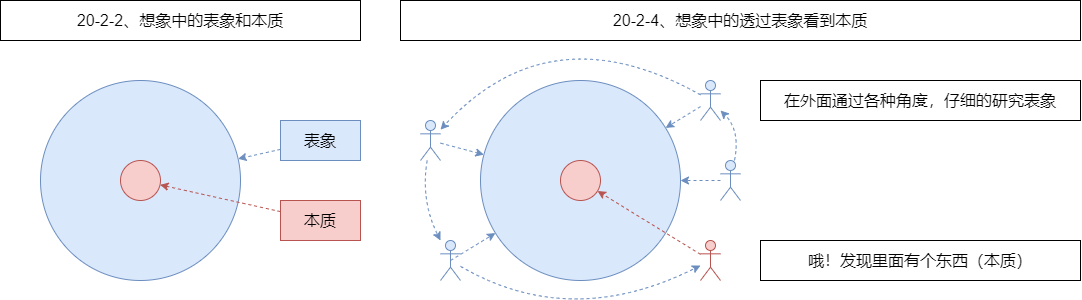

The diagram above was exported from draw.io. Its source (the exported page's mxGraphModel, read from the mxfile embedded in the PNG):
<mxGraphModel dx="1280" dy="992" grid="1" gridSize="10" guides="0" tooltips="1" connect="1" arrows="0" fold="1" page="1" pageScale="1" pageWidth="827" pageHeight="1169" math="0" shadow="0">
  <root>
    <mxCell id="0" />
    <mxCell id="1" parent="0" />
    <mxCell id="2" value="" style="ellipse;whiteSpace=wrap;html=1;fontSize=16;fillColor=#dae8fc;strokeColor=#6c8ebf;" vertex="1" parent="1">
      <mxGeometry x="120" y="3080" width="200" height="200" as="geometry" />
    </mxCell>
    <mxCell id="3" value="" style="ellipse;whiteSpace=wrap;html=1;fontSize=16;fillColor=#f8cecc;strokeColor=#b85450;" vertex="1" parent="1">
      <mxGeometry x="200" y="3160" width="40" height="40" as="geometry" />
    </mxCell>
    <mxCell id="4" value="20-2-2、想象中的表象和本质" style="rounded=0;whiteSpace=wrap;html=1;fontSize=16;fillColor=none;" vertex="1" parent="1">
      <mxGeometry x="80" y="3000" width="360" height="40" as="geometry" />
    </mxCell>
    <mxCell id="5" value="20-2-4、想象中的透过表象看到本质" style="rounded=0;whiteSpace=wrap;html=1;fontSize=16;fillColor=none;" vertex="1" parent="1">
      <mxGeometry x="480" y="3000" width="680" height="40" as="geometry" />
    </mxCell>
    <mxCell id="6" value="表象" style="rounded=0;whiteSpace=wrap;html=1;fillColor=#dae8fc;fontSize=16;strokeColor=#6c8ebf;" vertex="1" parent="1">
      <mxGeometry x="360" y="3120" width="80" height="40" as="geometry" />
    </mxCell>
    <mxCell id="7" value="本质" style="rounded=0;whiteSpace=wrap;html=1;fillColor=#f8cecc;fontSize=16;strokeColor=#b85450;" vertex="1" parent="1">
      <mxGeometry x="360" y="3200" width="80" height="40" as="geometry" />
    </mxCell>
    <mxCell id="8" value="" style="endArrow=classic;html=1;rounded=0;fontSize=16;fillColor=#dae8fc;strokeColor=#6c8ebf;dashed=1;" edge="1" source="6" target="2" parent="1">
      <mxGeometry width="50" height="50" relative="1" as="geometry">
        <mxPoint x="330" y="3160" as="sourcePoint" />
        <mxPoint x="380" y="3110" as="targetPoint" />
      </mxGeometry>
    </mxCell>
    <mxCell id="9" value="" style="endArrow=classic;html=1;rounded=0;fontSize=16;fillColor=#f8cecc;strokeColor=#b85450;dashed=1;" edge="1" source="7" target="3" parent="1">
      <mxGeometry width="50" height="50" relative="1" as="geometry">
        <mxPoint x="330" y="3160" as="sourcePoint" />
        <mxPoint x="380" y="3110" as="targetPoint" />
      </mxGeometry>
    </mxCell>
    <mxCell id="10" value="" style="ellipse;whiteSpace=wrap;html=1;fontSize=16;fillColor=#dae8fc;strokeColor=#6c8ebf;" vertex="1" parent="1">
      <mxGeometry x="560" y="3080" width="200" height="200" as="geometry" />
    </mxCell>
    <mxCell id="11" value="" style="ellipse;whiteSpace=wrap;html=1;fontSize=16;fillColor=#f8cecc;strokeColor=#b85450;" vertex="1" parent="1">
      <mxGeometry x="640" y="3160" width="40" height="40" as="geometry" />
    </mxCell>
    <mxCell id="12" value="" style="shape=umlActor;verticalLabelPosition=bottom;verticalAlign=top;html=1;outlineConnect=0;fontSize=16;fillColor=#dae8fc;strokeColor=#6c8ebf;" vertex="1" parent="1">
      <mxGeometry x="800" y="3160" width="20" height="40" as="geometry" />
    </mxCell>
    <mxCell id="13" value="在外面通过各种角度，仔细的研究表象" style="rounded=0;whiteSpace=wrap;html=1;fontSize=16;fillColor=none;" vertex="1" parent="1">
      <mxGeometry x="840" y="3080" width="320" height="40" as="geometry" />
    </mxCell>
    <mxCell id="14" value="哦！发现里面有个东西（本质）" style="rounded=0;whiteSpace=wrap;html=1;fontSize=16;fillColor=none;" vertex="1" parent="1">
      <mxGeometry x="840" y="3240" width="320" height="40" as="geometry" />
    </mxCell>
    <mxCell id="15" value="" style="endArrow=classic;html=1;rounded=0;dashed=1;fontSize=16;fillColor=#dae8fc;strokeColor=#6c8ebf;" edge="1" source="12" target="10" parent="1">
      <mxGeometry width="50" height="50" relative="1" as="geometry">
        <mxPoint x="750" y="3200" as="sourcePoint" />
        <mxPoint x="800" y="3150" as="targetPoint" />
      </mxGeometry>
    </mxCell>
    <mxCell id="16" value="" style="shape=umlActor;verticalLabelPosition=bottom;verticalAlign=top;html=1;outlineConnect=0;fontSize=16;fillColor=#dae8fc;strokeColor=#6c8ebf;" vertex="1" parent="1">
      <mxGeometry x="780" y="3080" width="20" height="40" as="geometry" />
    </mxCell>
    <mxCell id="17" value="" style="endArrow=classic;html=1;rounded=0;dashed=1;fontSize=16;fillColor=#dae8fc;strokeColor=#6c8ebf;" edge="1" source="16" target="10" parent="1">
      <mxGeometry width="50" height="50" relative="1" as="geometry">
        <mxPoint x="720.78" y="3110" as="sourcePoint" />
        <mxPoint x="729.9960919685452" y="3077.5033166604503" as="targetPoint" />
      </mxGeometry>
    </mxCell>
    <mxCell id="18" value="" style="shape=umlActor;verticalLabelPosition=bottom;verticalAlign=top;html=1;outlineConnect=0;fontSize=16;fillColor=#dae8fc;strokeColor=#6c8ebf;" vertex="1" parent="1">
      <mxGeometry x="500" y="3120" width="20" height="40" as="geometry" />
    </mxCell>
    <mxCell id="19" value="" style="endArrow=classic;html=1;rounded=0;dashed=1;fontSize=16;fillColor=#dae8fc;strokeColor=#6c8ebf;" edge="1" source="18" target="10" parent="1">
      <mxGeometry width="50" height="50" relative="1" as="geometry">
        <mxPoint x="510.78" y="3120" as="sourcePoint" />
        <mxPoint x="519.9960919685452" y="3087.5033166604503" as="targetPoint" />
      </mxGeometry>
    </mxCell>
    <mxCell id="20" value="" style="shape=umlActor;verticalLabelPosition=bottom;verticalAlign=top;html=1;outlineConnect=0;fontSize=16;fillColor=#dae8fc;strokeColor=#6c8ebf;" vertex="1" parent="1">
      <mxGeometry x="520" y="3240" width="20" height="40" as="geometry" />
    </mxCell>
    <mxCell id="21" value="" style="endArrow=classic;html=1;rounded=0;dashed=1;fontSize=16;exitX=0.5;exitY=0.5;exitDx=0;exitDy=0;exitPerimeter=0;fillColor=#dae8fc;strokeColor=#6c8ebf;" edge="1" source="20" target="10" parent="1">
      <mxGeometry width="50" height="50" relative="1" as="geometry">
        <mxPoint x="490.78" y="3290" as="sourcePoint" />
        <mxPoint x="499.99609196854533" y="3257.5033166604503" as="targetPoint" />
      </mxGeometry>
    </mxCell>
    <mxCell id="22" value="" style="shape=umlActor;verticalLabelPosition=bottom;verticalAlign=top;html=1;outlineConnect=0;fontSize=16;fillColor=#f8cecc;strokeColor=#b85450;" vertex="1" parent="1">
      <mxGeometry x="780" y="3240" width="20" height="40" as="geometry" />
    </mxCell>
    <mxCell id="23" value="" style="endArrow=classic;html=1;rounded=0;dashed=1;fontSize=16;fillColor=#f8cecc;strokeColor=#b85450;" edge="1" source="22" target="11" parent="1">
      <mxGeometry width="50" height="50" relative="1" as="geometry">
        <mxPoint x="780" y="3310" as="sourcePoint" />
        <mxPoint x="790.0000000000014" y="3290" as="targetPoint" />
      </mxGeometry>
    </mxCell>
    <mxCell id="24" value="" style="curved=1;endArrow=classic;html=1;rounded=0;dashed=1;fontSize=16;fillColor=#dae8fc;strokeColor=#6c8ebf;" edge="1" source="16" target="18" parent="1">
      <mxGeometry width="50" height="50" relative="1" as="geometry">
        <mxPoint x="640" y="3170" as="sourcePoint" />
        <mxPoint x="690" y="3120" as="targetPoint" />
        <Array as="points">
          <mxPoint x="630" y="3010" />
        </Array>
      </mxGeometry>
    </mxCell>
    <mxCell id="25" value="" style="curved=1;endArrow=classic;html=1;rounded=0;dashed=1;fontSize=16;fillColor=#dae8fc;strokeColor=#6c8ebf;" edge="1" source="18" target="20" parent="1">
      <mxGeometry width="50" height="50" relative="1" as="geometry">
        <mxPoint x="790" y="3104.375" as="sourcePoint" />
        <mxPoint x="530" y="3139.166666666667" as="targetPoint" />
        <Array as="points">
          <mxPoint x="500" y="3200" />
        </Array>
      </mxGeometry>
    </mxCell>
    <mxCell id="26" value="" style="curved=1;endArrow=classic;html=1;rounded=0;dashed=1;fontSize=16;fillColor=#dae8fc;strokeColor=#6c8ebf;" edge="1" source="20" target="22" parent="1">
      <mxGeometry width="50" height="50" relative="1" as="geometry">
        <mxPoint x="516.6666666666667" y="3170" as="sourcePoint" />
        <mxPoint x="530" y="3250" as="targetPoint" />
        <Array as="points">
          <mxPoint x="650" y="3330" />
        </Array>
      </mxGeometry>
    </mxCell>
    <mxCell id="27" value="" style="curved=1;endArrow=classic;html=1;rounded=0;dashed=1;fontSize=16;fillColor=#dae8fc;strokeColor=#6c8ebf;" edge="1" source="12" target="16" parent="1">
      <mxGeometry width="50" height="50" relative="1" as="geometry">
        <mxPoint x="550" y="3275.833333333333" as="sourcePoint" />
        <mxPoint x="790" y="3275" as="targetPoint" />
        <Array as="points">
          <mxPoint x="820" y="3130" />
        </Array>
      </mxGeometry>
    </mxCell>
  </root>
</mxGraphModel>